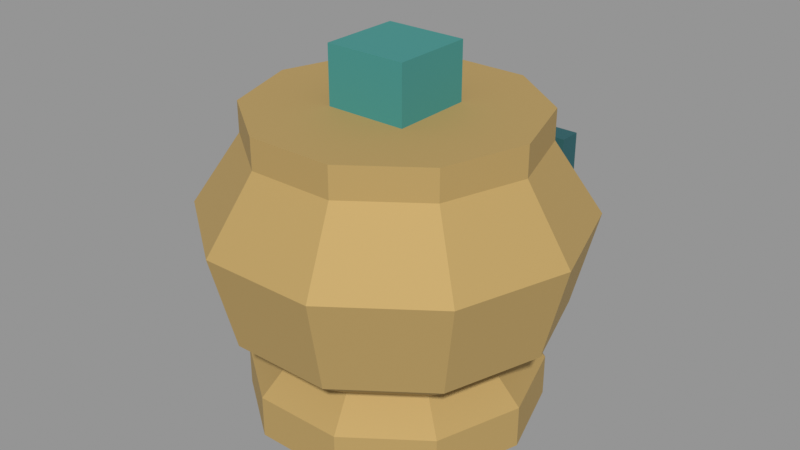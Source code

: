 # Source: VIC_L09_KEEPSAKE.blend  (saved by Blender 5.2.45; exported with 4.5.12 LTS)
import bpy
from mathutils import Matrix  # noqa: F401  (used for matrix-valued properties, if any)

bpy.ops.wm.read_factory_settings(use_empty=True)
scene = bpy.context.scene
scene.name = 'VIC_L09_KEEPSAKE'

# ---- collections
col_vic_l09_keepsake = bpy.data.collections.new('VIC_L09_KEEPSAKE'); scene.collection.children.link(col_vic_l09_keepsake)

# ---- materials (node trees are filled in below, after node groups)
mat_vic008_brass = bpy.data.materials.new('VIC008_Brass')
mat_vic008_brass.diffuse_color = (0.4793, 0.3278, 0.117, 1.0)
mat_vic008_teal = bpy.data.materials.new('VIC008_Teal')
mat_vic008_teal.diffuse_color = (0.01764, 0.1095, 0.1248, 1.0)
mat_vic008_gem = bpy.data.materials.new('VIC008_Gem')
mat_vic008_gem.diffuse_color = (0.04971, 0.2705, 0.2502, 1.0)

# ---- material node trees
mat_vic008_brass.use_nodes = True; mat_vic008_brass.node_tree.nodes.clear()
_N = mat_vic008_brass.node_tree.nodes; _L = mat_vic008_brass.node_tree.links
n0 = _N.new('ShaderNodeBsdfPrincipled'); n0.name = 'Principled BSDF'; n0.location = (-200, 100)
n0.inputs[0].default_value = (0.4793, 0.3278, 0.117, 1.0)
n0.inputs[1].default_value = 0.15
n0.inputs[2].default_value = 0.76
n0.inputs[10].default_value = 0.005
n1 = _N.new('ShaderNodeOutputMaterial'); n1.name = 'Material Output'; n1.location = (200, 100)
_L.new(n0.outputs[0], n1.inputs[0])
n1.is_active_output = True
mat_vic008_teal.use_nodes = True; mat_vic008_teal.node_tree.nodes.clear()
_N = mat_vic008_teal.node_tree.nodes; _L = mat_vic008_teal.node_tree.links
n0 = _N.new('ShaderNodeBsdfPrincipled'); n0.name = 'Principled BSDF'; n0.location = (-200, 100)
n0.inputs[0].default_value = (0.01764, 0.1095, 0.1248, 1.0)
n0.inputs[2].default_value = 0.76
n0.inputs[10].default_value = 0.005
n1 = _N.new('ShaderNodeOutputMaterial'); n1.name = 'Material Output'; n1.location = (200, 100)
_L.new(n0.outputs[0], n1.inputs[0])
n1.is_active_output = True
mat_vic008_gem.use_nodes = True; mat_vic008_gem.node_tree.nodes.clear()
_N = mat_vic008_gem.node_tree.nodes; _L = mat_vic008_gem.node_tree.links
n0 = _N.new('ShaderNodeBsdfPrincipled'); n0.name = 'Principled BSDF'; n0.location = (-200, 100)
n0.inputs[0].default_value = (0.04971, 0.2705, 0.2502, 1.0)
n0.inputs[2].default_value = 0.76
n0.inputs[10].default_value = 0.005
n1 = _N.new('ShaderNodeOutputMaterial'); n1.name = 'Material Output'; n1.location = (200, 100)
_L.new(n0.outputs[0], n1.inputs[0])
n1.is_active_output = True

# ---- meshes
me_vic_l09_keepsake__brass = bpy.data.meshes.new('VIC_L09_KEEPSAKE__Brass')
me_vic_l09_keepsake__brass.from_pydata([(0.62, 0.0, 0.0), (0.5016, -0.3644, 0.0), (0.1916, -0.5897, 0.0), (-0.1916, -0.5897, 0.0), (-0.5016, -0.3644, 0.0), (-0.62, -7.593e-17, 0.0), (-0.5016, 0.3644, 0.0), (-0.1916, 0.5897, 0.0), (0.1916, 0.5897, 0.0), (0.5016, 0.3644, 0.0), (0.62, 0.0, 0.18), (0.5016, -0.3644, 0.18), (0.1916, -0.5897, 0.18), (-0.1916, -0.5897, 0.18), (-0.5016, -0.3644, 0.18), (-0.62, -7.593e-17, 0.18), (-0.5016, 0.3644, 0.18), (-0.1916, 0.5897, 0.18), (0.1916, 0.5897, 0.18), (0.5016, 0.3644, 0.18), (0.5, 0.0, 0.3), (0.4045, -0.2939, 0.3), (0.1545, -0.4755, 0.3), (-0.1545, -0.4755, 0.3), (-0.4045, -0.2939, 0.3), (-0.5, -6.123e-17, 0.3), (-0.4045, 0.2939, 0.3), (-0.1545, 0.4755, 0.3), (0.1545, 0.4755, 0.3), (0.4045, 0.2939, 0.3), (0.7, 0.0, 0.45), (0.5663, -0.4114, 0.45), (0.2163, -0.6657, 0.45), (-0.2163, -0.6657, 0.45), (-0.5663, -0.4114, 0.45), (-0.7, -8.573e-17, 0.45), (-0.5663, 0.4114, 0.45), (-0.2163, 0.6657, 0.45), (0.2163, 0.6657, 0.45), (0.5663, 0.4114, 0.45), (0.8, 0.0, 0.85), (0.6472, -0.4702, 0.85), (0.2472, -0.7608, 0.85), (-0.2472, -0.7608, 0.85), (-0.6472, -0.4702, 0.85), (-0.8, -9.797e-17, 0.85), (-0.6472, 0.4702, 0.85), (-0.2472, 0.7608, 0.85), (0.2472, 0.7608, 0.85), (0.6472, 0.4702, 0.85), (0.6, 0.0, 1.15), (0.4854, -0.3527, 1.15), (0.1854, -0.5706, 1.15), (-0.1854, -0.5706, 1.15), (-0.4854, -0.3527, 1.15), (-0.6, -7.348e-17, 1.15), (-0.4854, 0.3527, 1.15), (-0.1854, 0.5706, 1.15), (0.1854, 0.5706, 1.15), (0.4854, 0.3527, 1.15), (0.6, 0.0, 1.28), (0.4854, -0.3527, 1.28), (0.1854, -0.5706, 1.28), (-0.1854, -0.5706, 1.28), (-0.4854, -0.3527, 1.28), (-0.6, -7.348e-17, 1.28), (-0.4854, 0.3527, 1.28), (-0.1854, 0.5706, 1.28), (0.1854, 0.5706, 1.28), (0.4854, 0.3527, 1.28)], [], [(8, 0, 2), (67, 63, 61), (10, 1, 0), (11, 2, 1), (12, 3, 2), (13, 4, 3), (14, 5, 4), (15, 6, 5), (16, 7, 6), (17, 8, 7), (18, 9, 8), (19, 0, 9), (10, 21, 11), (21, 12, 11), (22, 13, 12), (23, 14, 13), (14, 25, 15), (15, 26, 16), (26, 17, 16), (27, 18, 17), (28, 19, 18), (19, 20, 10), (30, 21, 20), (31, 22, 21), (32, 23, 22), (33, 24, 23), (34, 25, 24), (35, 26, 25), (36, 27, 26), (37, 28, 27), (38, 29, 28), (39, 20, 29), (40, 31, 30), (41, 32, 31), (42, 33, 32), (43, 34, 33), (44, 35, 34), (45, 36, 35), (46, 37, 36), (47, 38, 37), (48, 39, 38), (49, 30, 39), (50, 41, 40), (51, 42, 41), (52, 43, 42), (53, 44, 43), (54, 45, 44), (55, 46, 45), (56, 47, 46), (57, 48, 47), (58, 49, 48), (59, 40, 49), (60, 51, 50), (61, 52, 51), (62, 53, 52), (63, 54, 53), (64, 55, 54), (65, 56, 55), (66, 57, 56), (67, 58, 57), (68, 59, 58), (69, 50, 59), (8, 9, 0), (0, 1, 2), (2, 3, 4), (4, 5, 2), (5, 6, 2), (6, 7, 2), (7, 8, 2), (61, 60, 69), (69, 68, 61), (68, 67, 61), (67, 66, 65), (65, 64, 67), (64, 63, 67), (63, 62, 61), (10, 11, 1), (11, 12, 2), (12, 13, 3), (13, 14, 4), (14, 15, 5), (15, 16, 6), (16, 17, 7), (17, 18, 8), (18, 19, 9), (19, 10, 0), (10, 20, 21), (21, 22, 12), (22, 23, 13), (23, 24, 14), (14, 24, 25), (15, 25, 26), (26, 27, 17), (27, 28, 18), (28, 29, 19), (19, 29, 20), (30, 31, 21), (31, 32, 22), (32, 33, 23), (33, 34, 24), (34, 35, 25), (35, 36, 26), (36, 37, 27), (37, 38, 28), (38, 39, 29), (39, 30, 20), (40, 41, 31), (41, 42, 32), (42, 43, 33), (43, 44, 34), (44, 45, 35), (45, 46, 36), (46, 47, 37), (47, 48, 38), (48, 49, 39), (49, 40, 30), (50, 51, 41), (51, 52, 42), (52, 53, 43), (53, 54, 44), (54, 55, 45), (55, 56, 46), (56, 57, 47), (57, 58, 48), (58, 59, 49), (59, 50, 40), (60, 61, 51), (61, 62, 52), (62, 63, 53), (63, 64, 54), (64, 65, 55), (65, 66, 56), (66, 67, 57), (67, 68, 58), (68, 69, 59), (69, 60, 50)])
me_vic_l09_keepsake__brass.materials.append(mat_vic008_brass)
me_vic_l09_keepsake__brass.update()
me_vic_l09_keepsake__teal = bpy.data.meshes.new('VIC_L09_KEEPSAKE__Teal')
me_vic_l09_keepsake__teal.from_pydata([(-0.31, 0.81, 0.51), (0.31, 0.81, 0.51), (0.31, 0.81, 0.99), (-0.31, 0.81, 0.99), (-0.31, 0.71, 0.51), (0.31, 0.71, 0.51), (0.31, 0.71, 0.99), (-0.31, 0.71, 0.99)], [], [(3, 1, 0), (5, 7, 4), (4, 3, 0), (2, 5, 1), (1, 4, 0), (7, 2, 3), (3, 2, 1), (5, 6, 7), (4, 7, 3), (2, 6, 5), (1, 5, 4), (7, 6, 2)])
me_vic_l09_keepsake__teal.materials.append(mat_vic008_teal)
me_vic_l09_keepsake__teal.update()
me_vic_l09_keepsake__gem = bpy.data.meshes.new('VIC_L09_KEEPSAKE__Gem')
me_vic_l09_keepsake__gem.from_pydata([(-0.175, 0.175, 1.275), (0.175, 0.175, 1.275), (0.175, 0.175, 1.525), (-0.175, 0.175, 1.525), (-0.175, -0.175, 1.275), (0.175, -0.175, 1.275), (0.175, -0.175, 1.525), (-0.175, -0.175, 1.525)], [], [(3, 1, 0), (5, 7, 4), (4, 3, 0), (2, 5, 1), (1, 4, 0), (7, 2, 3), (3, 2, 1), (5, 6, 7), (4, 7, 3), (2, 6, 5), (1, 5, 4), (7, 6, 2)])
me_vic_l09_keepsake__gem.materials.append(mat_vic008_gem)
me_vic_l09_keepsake__gem.update()

# ---- objects
ob_vic_l09_keepsake__brass = bpy.data.objects.new('VIC_L09_KEEPSAKE__Brass', me_vic_l09_keepsake__brass)
ob_vic_l09_keepsake__teal = bpy.data.objects.new('VIC_L09_KEEPSAKE__Teal', me_vic_l09_keepsake__teal)
ob_vic_l09_keepsake__gem = bpy.data.objects.new('VIC_L09_KEEPSAKE__Gem', me_vic_l09_keepsake__gem)
ob_vic_l09_keepsake__mountorigin = bpy.data.objects.new('VIC_L09_KEEPSAKE__MountOrigin', None)

# ---- transforms, parenting, visibility, modifiers, constraints
ob_vic_l09_keepsake__brass.location = (0.0, 0.0, 0.0)
ob_vic_l09_keepsake__teal.location = (0.0, 0.0, 0.0)
ob_vic_l09_keepsake__gem.location = (0.0, 0.0, 0.0)
ob_vic_l09_keepsake__mountorigin.location = (0.0, 0.0, 0.0)
ob_vic_l09_keepsake__mountorigin.empty_display_size = 0.25

# ---- collection membership
col_vic_l09_keepsake.objects.link(ob_vic_l09_keepsake__brass)
col_vic_l09_keepsake.objects.link(ob_vic_l09_keepsake__teal)
col_vic_l09_keepsake.objects.link(ob_vic_l09_keepsake__gem)
col_vic_l09_keepsake.objects.link(ob_vic_l09_keepsake__mountorigin)

# ---- scene / render settings (as saved in the file)
scene.frame_start = 1; scene.frame_end = 250; scene.frame_set(1)
scene.render.engine = 'BLENDER_EEVEE_NEXT'
scene.render.image_settings.exr_codec = 'NONE'
scene.render.use_bake_clear = False
scene.render.bake_margin = 0
scene.render.bake_bias = 0.0
scene.render.bake_samples = 0
scene.render.simplify_subdivision_render = 0
scene.render.simplify_child_particles_render = 0.0
scene.render.compositor_device = 'GPU'
scene.eevee.use_volume_custom_range = False
scene.eevee.gtao_distance = 0.0
scene.eevee.use_fast_gi = False
scene.eevee.fast_gi_thickness_near = 0.1
scene.eevee.fast_gi_thickness_far = 0.0
scene.eevee.ray_tracing_options.screen_trace_thickness = 0.1
scene.view_settings.view_transform = 'Standard'
bpy.context.view_layer.update()

# ---- added for rendering (the .blend has no active camera and no usable light): camera, sun + grey world if the file has none
cam_auto = bpy.data.cameras.new('AutoCamera')
cam_auto.lens = 50.0
cam_auto.sensor_width = 36.0
cam_auto.clip_end = 1000.0
ob_auto_camera = bpy.data.objects.new('AutoCamera', cam_auto)
scene.collection.objects.link(ob_auto_camera)
ob_auto_camera.location = (2.50891, -2.98611, 2.76963)
ob_auto_camera.rotation_euler = (1.09748, -7.21219e-08, 0.694738)
scene.camera = ob_auto_camera
light_auto_sun = bpy.data.lights.new('AutoSun', 'SUN')
light_auto_sun.energy = 3.0
light_auto_sun.angle = 0.0523599
ob_auto_sun = bpy.data.objects.new('AutoSun', light_auto_sun)
scene.collection.objects.link(ob_auto_sun)
ob_auto_sun.rotation_euler = (0.872665, 0.174533, 0.523599)
if scene.world is None:
    world_auto = bpy.data.worlds.new('AutoWorld')
    world_auto.color = (0.3, 0.3, 0.3)
    scene.world = world_auto
bpy.context.view_layer.update()
